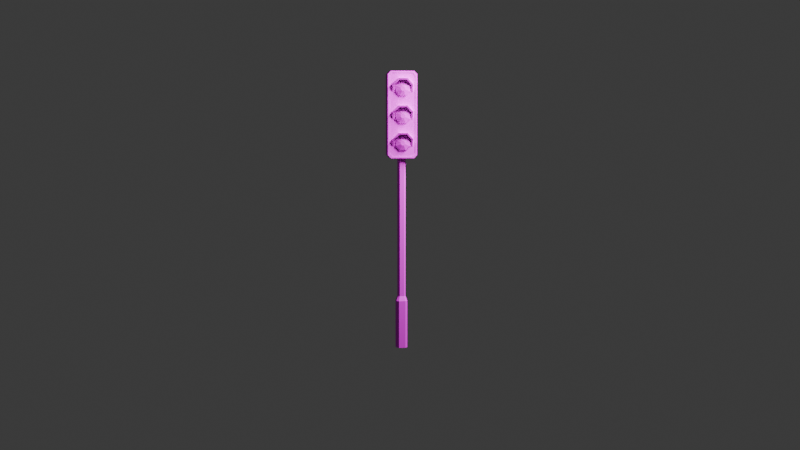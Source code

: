 # Source: SPW_Urban_Road_Props_Traffic_Signal_01.blend  (saved by Blender 5.0.119; exported with 4.5.12 LTS)
import bpy
from mathutils import Matrix  # noqa: F401  (used for matrix-valued properties, if any)

bpy.ops.wm.read_factory_settings(use_empty=True)
scene = bpy.context.scene
scene.name = 'Scene'

# ---- collections
col_collection = bpy.data.collections.new('Collection'); scene.collection.children.link(col_collection)

# ---- images (referenced by path relative to the original .blend; pixels are not part of the script)
import os
ASSET_DIR = os.environ.get("B2B_ASSET_DIR", "")  # directory of the original .blend (textures are referenced by path, not embedded)
HERE = os.path.dirname(os.path.abspath(__file__))  # packed textures are extracted next to this script under _unpacked/

def load_image(name, relpath, width, height, colorspace="sRGB"):
    """Load a texture the original file referenced (path relative to the .blend, or extracted next to this script)."""
    p = next((c for c in (os.path.join(HERE, relpath), os.path.join(ASSET_DIR, relpath)) if relpath and os.path.exists(c)), "")
    if p:
        img = bpy.data.images.load(p, check_existing=True)
        img.name = name
    else:  # same state as the original file: an image datablock whose file is absent (Cycles renders it pink)
        img = bpy.data.images.new(name, width, height)
        img.source = "FILE"
        img.filepath = "//" + (relpath or name)
    img.colorspace_settings.name = colorspace
    return img
img_spw_urban_road_props_01_png = load_image('SPW_Urban_Road Props_01.png', 'SPW_Urban_Road Props_01.png', 1024, 1024, 'sRGB')

# ---- materials (node trees are filled in below, after node groups)
mat_spw_urban_road_props_01 = bpy.data.materials.new('SPW_Urban_Road Props_01')
mat_spw_urban_road_props_01.roughness = 0.5528
mat_spw_urban_road_props_01.specular_intensity = 1.0

# ---- material node trees
mat_spw_urban_road_props_01.use_nodes = True; mat_spw_urban_road_props_01.node_tree.nodes.clear()
_N = mat_spw_urban_road_props_01.node_tree.nodes; _L = mat_spw_urban_road_props_01.node_tree.links
n0 = _N.new('ShaderNodeBsdfPrincipled'); n0.name = '原理化 BSDF'; n0.location = (0, 300)
n0.inputs[2].default_value = 0.5528
n0.inputs[13].default_value = 1.0
n0.inputs[14].default_value = (0.2, 0.2, 0.2, 1.0)
n0.inputs[27].default_value = (0.0, 0.0, 0.0, 1.0)
n0.inputs[28].default_value = 1.0
n1 = _N.new('ShaderNodeOutputMaterial'); n1.name = '材质输出'; n1.location = (280, 300)
n2 = _N.new('ShaderNodeTexImage'); n2.name = '图像纹理'; n2.location = (-290, 271)
n2.image = img_spw_urban_road_props_01_png
_L.new(n0.outputs[0], n1.inputs[0])
_L.new(n2.outputs[0], n0.inputs[0])
n1.is_active_output = True

# ---- world
world_world = bpy.data.worlds.new('World'); scene.world = world_world
world_world.use_nodes = True; world_world.node_tree.nodes.clear()
_N = world_world.node_tree.nodes; _L = world_world.node_tree.links
n0 = _N.new('ShaderNodeOutputWorld'); n0.name = 'World Output'; n0.location = (200, 100)
n1 = _N.new('ShaderNodeBackground'); n1.name = 'Background'; n1.location = (-200, 100)
n1.inputs[0].default_value = (0.05088, 0.05088, 0.05088, 1.0)
_L.new(n1.outputs[0], n0.inputs[0])
n0.is_active_output = True
world_world.color = (0.05088, 0.05088, 0.05088)
world_world.sun_shadow_jitter_overblur = 0.0

# ---- cameras
cam_camera = bpy.data.cameras.new('Camera')
cam_camera.clip_end = 100.0
cam_camera.ortho_scale = 7.314

# ---- lights
light_light = bpy.data.lights.new('Light', 'AREA')
light_light.energy = 1000.0
light_light.shadow_soft_size = 1.556
light_light.shape = 'RECTANGLE'
light_light.size = 2.833
light_light.size_y = 0.2407

# ---- meshes
me_cylinder_097 = bpy.data.meshes.new('Cylinder.097')
me_cylinder_097.from_pydata([(0.1895, 4.534, -0.1216), (0.1895, 4.534, 0.121), (0.2395, 4.484, -0.1216), (0.2395, 4.484, 0.121), (0.2395, 3.18, -0.1216), (0.2395, 3.18, 0.121), (0.1895, 3.13, -0.1216), (0.1895, 3.13, 0.121), (-0.1895, 3.13, -0.1216), (-0.1895, 3.13, 0.121), (-0.2395, 3.18, -0.1216), (-0.2395, 3.18, 0.121), (-0.2395, 4.484, -0.1216), (-0.2395, 4.484, 0.121), (-0.1895, 4.534, -0.1216), (-0.1895, 4.534, 0.121), (0.2087, 4.457, 0.121), (0.1651, 4.505, 0.121), (0.2087, 3.207, 0.121), (0.1651, 3.159, 0.121), (-0.1651, 3.159, 0.121), (-0.2087, 3.207, 0.121), (-0.2087, 4.457, 0.121), (-0.1651, 4.505, 0.121), (0.2087, 4.457, 0.1148), (0.1651, 4.505, 0.1148), (0.2087, 3.207, 0.1148), (0.1651, 3.159, 0.1148), (-0.1651, 3.159, 0.1148), (-0.2087, 3.207, 0.1148), (-0.2087, 4.457, 0.1148), (-0.1651, 4.505, 0.1148), (0.05801, 3.953, 0.1082), (0.14, 3.871, 0.1082), (0.14, 3.755, 0.1082), (0.05801, 3.673, 0.1082), (-0.05801, 3.673, 0.1082), (-0.14, 3.755, 0.1082), (-0.14, 3.871, 0.1082), (-0.05801, 3.953, 0.1082), (0.1124, 3.859, 0.138), (0.04657, 3.925, 0.138), (0.1124, 3.766, 0.138), (0.04657, 3.7, 0.138), (-0.04657, 3.7, 0.138), (-0.1124, 3.766, 0.138), (-0.1124, 3.859, 0.138), (-0.04657, 3.925, 0.138), (0.03555, 3.828, 0.1637), (0.01473, 3.848, 0.1637), (0.03555, 3.798, 0.1637), (0.01473, 3.777, 0.1637), (-0.01473, 3.777, 0.1637), (-0.03555, 3.798, 0.1637), (-0.03555, 3.828, 0.1637), (-0.01473, 3.848, 0.1637), (0.05801, 4.392, 0.1082), (0.14, 4.309, 0.1082), (0.14, 4.193, 0.1082), (0.05801, 4.111, 0.1082), (-0.05801, 4.111, 0.1082), (-0.14, 4.193, 0.1082), (-0.14, 4.309, 0.1082), (-0.05801, 4.392, 0.1082), (0.1124, 4.298, 0.138), (0.04657, 4.364, 0.138), (0.1124, 4.205, 0.138), (0.04657, 4.139, 0.138), (-0.04657, 4.139, 0.138), (-0.1124, 4.205, 0.138), (-0.1124, 4.298, 0.138), (-0.04657, 4.364, 0.138), (0.03555, 4.266, 0.1637), (0.01473, 4.287, 0.1637), (0.03555, 4.237, 0.1637), (0.01473, 4.216, 0.1637), (-0.01473, 4.216, 0.1637), (-0.03555, 4.237, 0.1637), (-0.03555, 4.266, 0.1637), (-0.01473, 4.287, 0.1637), (0.06881, 3.979, -0.02011), (0.06881, 3.979, 0.2169), (0.1661, 3.882, 0.1672), (0.1661, 3.882, 0.02956), (0.005863, 3.953, -0.0207), (0.1292, 3.882, 0.02927), (0.05801, 3.953, -0.01525), (-0.06881, 3.979, -0.02011), (-0.06881, 3.979, 0.2169), (0.005863, 3.953, 0.2175), (0.05801, 3.953, 0.212), (0.1292, 3.882, 0.1675), (0.1661, 3.758, 0.07967), (0.1661, 3.758, 0.1171), (-0.1661, 3.882, 0.02956), (-0.05801, 3.953, -0.01525), (-0.1032, 3.908, 0.01131), (0.14, 3.871, 0.03611), (0.14, 3.871, 0.03611), (-0.1661, 3.882, 0.1672), (-0.1032, 3.908, 0.1855), (-0.05801, 3.953, 0.212), (0.14, 3.871, 0.1607), (0.14, 3.871, 0.1607), (0.14, 3.758, 0.07967), (0.14, 3.758, 0.1171), (-0.1292, 3.882, 0.02927), (-0.1661, 3.758, 0.1171), (-0.1661, 3.758, 0.07967), (-0.1292, 3.882, 0.1675), (-0.14, 3.871, 0.03611), (-0.14, 3.758, 0.07967), (-0.14, 3.758, 0.1171), (-0.14, 3.871, 0.1607), (0.06881, 4.418, -0.02011), (0.06881, 4.418, 0.2169), (0.1661, 4.32, 0.1672), (0.1661, 4.32, 0.02956), (0.005863, 4.392, -0.0207), (0.1292, 4.32, 0.02927), (0.05801, 4.392, -0.01525), (-0.06881, 4.418, -0.02011), (-0.06881, 4.418, 0.2169), (0.005863, 4.392, 0.2175), (0.05801, 4.392, 0.212), (0.1292, 4.32, 0.1675), (0.1661, 4.196, 0.07967), (0.1661, 4.196, 0.1171), (-0.1661, 4.32, 0.02956), (-0.05801, 4.392, -0.01525), (-0.1032, 4.346, 0.01131), (0.14, 4.309, 0.03611), (0.14, 4.309, 0.03611), (-0.1661, 4.32, 0.1672), (-0.1032, 4.346, 0.1855), (-0.05801, 4.392, 0.212), (0.14, 4.309, 0.1607), (0.14, 4.309, 0.1607), (0.14, 4.196, 0.07967), (0.14, 4.196, 0.1171), (-0.1292, 4.32, 0.02927), (-0.1661, 4.196, 0.1171), (-0.1661, 4.196, 0.07967), (-0.1292, 4.32, 0.1675), (-0.14, 4.309, 0.03611), (-0.14, 4.196, 0.07967), (-0.14, 4.196, 0.1171), (-0.14, 4.309, 0.1607), (0.06881, 3.54, -0.02011), (0.06881, 3.54, 0.2169), (0.1661, 3.443, 0.1672), (0.1661, 3.443, 0.02956), (0.005862, 3.514, -0.0207), (0.1292, 3.443, 0.02927), (0.05801, 3.514, -0.01525), (-0.06881, 3.54, -0.02011), (-0.06881, 3.54, 0.2169), (0.005862, 3.514, 0.2175), (0.05801, 3.514, 0.212), (0.1292, 3.443, 0.1675), (0.1661, 3.319, 0.07967), (0.1661, 3.319, 0.1171), (-0.1661, 3.443, 0.02956), (-0.05801, 3.514, -0.01525), (-0.1032, 3.469, 0.01131), (0.14, 3.432, 0.03611), (0.14, 3.432, 0.03611), (-0.1661, 3.443, 0.1672), (-0.1032, 3.469, 0.1855), (-0.05801, 3.514, 0.212), (0.14, 3.432, 0.1607), (0.14, 3.432, 0.1607), (0.14, 3.319, 0.07967), (0.14, 3.319, 0.1171), (-0.1292, 3.443, 0.02927), (-0.1661, 3.319, 0.1171), (-0.1661, 3.319, 0.07967), (-0.1292, 3.443, 0.1675), (-0.14, 3.432, 0.03611), (-0.14, 3.319, 0.07967), (-0.14, 3.319, 0.1171), (-0.14, 3.432, 0.1607), (0.05801, 3.514, 0.1082), (0.14, 3.432, 0.1082), (0.14, 3.316, 0.1082), (0.05801, 3.234, 0.1082), (-0.05801, 3.234, 0.1082), (-0.14, 3.316, 0.1082), (-0.14, 3.432, 0.1082), (-0.05801, 3.514, 0.1082), (0.1124, 3.421, 0.138), (0.04657, 3.487, 0.138), (0.1124, 3.328, 0.138), (0.04657, 3.262, 0.138), (-0.04657, 3.262, 0.138), (-0.1124, 3.328, 0.138), (-0.1124, 3.421, 0.138), (-0.04657, 3.487, 0.138), (0.03555, 3.389, 0.1637), (0.01473, 3.41, 0.1637), (0.03555, 3.36, 0.1637), (0.01473, 3.339, 0.1637), (-0.01473, 3.339, 0.1637), (-0.03555, 3.36, 0.1637), (-0.03555, 3.389, 0.1637), (-0.01473, 3.41, 0.1637), (0.03691, 0.8589, -0.0631), (0.06311, 0.8589, -0.03691), (0.06311, 0.8589, 0.03691), (0.03691, 0.8589, 0.06311), (-0.03691, 0.8589, 0.06311), (-0.0631, 0.8589, 0.03691), (-0.0631, 0.8589, -0.03691), (-0.03691, 0.8589, -0.0631), (0.03691, 3.174, -0.0631), (0.06311, 3.174, -0.03691), (0.06311, 3.174, 0.03691), (0.03691, 3.174, 0.06311), (-0.03691, 3.174, 0.06311), (-0.0631, 3.174, 0.03691), (-0.0631, 3.174, -0.03691), (-0.03691, 3.174, -0.0631), (0.09073, 0.7799, -0.05306), (0.05307, 0.7799, -0.09073), (0.09073, 0.7799, 0.05307), (0.05307, 0.7799, 0.09073), (-0.05306, 0.7799, 0.09073), (-0.09073, 0.7799, 0.05307), (-0.09073, 0.7799, -0.05306), (-0.05306, 0.7799, -0.09073), (0.09073, 1.09e-05, -0.05306), (0.05307, 1.109e-05, -0.09073), (0.09073, 1.112e-05, 0.05307), (0.05307, 1.095e-05, 0.09073), (-0.05306, 1.097e-05, 0.09073), (-0.09073, 1.089e-05, 0.05307), (-0.09073, 1.093e-05, -0.05306), (-0.05306, 1.11e-05, -0.09073)], [], [(0, 1, 3, 2), (2, 3, 5, 4), (4, 5, 7, 6), (6, 7, 9, 8), (8, 9, 11, 10), (10, 11, 13, 12), (9, 7, 19, 20), (12, 13, 15, 14), (14, 15, 1, 0), (17, 23, 31, 25), (15, 13, 22, 23), (5, 3, 16, 18), (11, 9, 20, 21), (1, 15, 23, 17), (3, 1, 17, 16), (7, 5, 18, 19), (13, 11, 21, 22), (24, 25, 31, 30, 29, 28, 27, 26), (22, 21, 29, 30), (20, 19, 27, 28), (18, 16, 24, 26), (23, 22, 30, 31), (21, 20, 28, 29), (19, 18, 26, 27), (16, 17, 25, 24), (0, 2, 4, 6, 8, 10, 12, 14), (37, 36, 44, 45), (42, 40, 48, 50), (32, 39, 47, 41), (33, 32, 41, 40), (35, 34, 42, 43), (38, 37, 45, 46), (36, 35, 43, 44), (39, 38, 46, 47), (34, 33, 40, 42), (48, 49, 55, 54, 53, 52, 51, 50), (47, 46, 54, 55), (45, 44, 52, 53), (43, 42, 50, 51), (40, 41, 49, 48), (41, 47, 55, 49), (46, 45, 53, 54), (44, 43, 51, 52), (61, 60, 68, 69), (66, 64, 72, 74), (56, 63, 71, 65), (57, 56, 65, 64), (59, 58, 66, 67), (62, 61, 69, 70), (60, 59, 67, 68), (63, 62, 70, 71), (58, 57, 64, 66), (72, 73, 79, 78, 77, 76, 75, 74), (71, 70, 78, 79), (69, 68, 76, 77), (67, 66, 74, 75), (64, 65, 73, 72), (65, 71, 79, 73), (70, 69, 77, 78), (68, 67, 75, 76), (80, 81, 82, 83), (87, 88, 81, 80), (82, 81, 89, 90, 91), (92, 83, 82, 93), (94, 99, 88, 87), (81, 88, 99, 100, 101, 89), (82, 91, 102, 103), (93, 82, 103, 105), (107, 99, 94, 108), (100, 99, 109), (109, 99, 107, 112, 113), (86, 85, 98, 102, 91, 90), (95, 84, 86, 90, 89, 101), (98, 97, 104, 105, 103, 102), (110, 106, 96, 95, 101, 100, 109, 113), (104, 92, 93, 105), (113, 112, 111, 110), (112, 107, 108, 111), (114, 115, 116, 117), (121, 122, 115, 114), (116, 115, 123, 124, 125), (126, 117, 116, 127), (128, 133, 122, 121), (115, 122, 133, 134, 135, 123), (116, 125, 136, 137), (127, 116, 137, 139), (141, 133, 128, 142), (134, 133, 143), (143, 133, 141, 146, 147), (120, 119, 132, 136, 125, 124), (129, 118, 120, 124, 123, 135), (132, 131, 138, 139, 137, 136), (144, 140, 130, 129, 135, 134, 143, 147), (138, 126, 127, 139), (147, 146, 145, 144), (146, 141, 142, 145), (148, 149, 150, 151), (155, 156, 149, 148), (150, 149, 157, 158, 159), (160, 151, 150, 161), (162, 167, 156, 155), (149, 156, 167, 168, 169, 157), (150, 159, 170, 171), (161, 150, 171, 173), (175, 167, 162, 176), (168, 167, 177), (177, 167, 175, 180, 181), (154, 153, 166, 170, 159, 158), (163, 152, 154, 158, 157, 169), (166, 165, 172, 173, 171, 170), (178, 174, 164, 163, 169, 168, 177, 181), (172, 160, 161, 173), (181, 180, 179, 178), (180, 175, 176, 179), (187, 186, 194, 195), (192, 190, 198, 200), (182, 189, 197, 191), (183, 182, 191, 190), (185, 184, 192, 193), (188, 187, 195, 196), (186, 185, 193, 194), (189, 188, 196, 197), (184, 183, 190, 192), (198, 199, 205, 204, 203, 202, 201, 200), (197, 196, 204, 205), (195, 194, 202, 203), (193, 192, 200, 201), (190, 191, 199, 198), (191, 197, 205, 199), (196, 195, 203, 204), (194, 193, 201, 202), (206, 213, 221, 214), (213, 212, 220, 221), (212, 211, 219, 220), (211, 210, 218, 219), (210, 209, 217, 218), (209, 208, 216, 217), (208, 207, 215, 216), (207, 206, 214, 215), (215, 214, 221, 220, 219, 218, 217, 216), (213, 206, 223, 229), (229, 223, 231, 237), (212, 213, 229, 228), (211, 212, 228, 227), (210, 211, 227, 226), (209, 210, 226, 225), (208, 209, 225, 224), (207, 208, 224, 222), (206, 207, 222, 223), (230, 232, 233, 234, 235, 236, 237, 231), (228, 229, 237, 236), (227, 228, 236, 235), (226, 227, 235, 234), (225, 226, 234, 233), (224, 225, 233, 232), (222, 224, 232, 230), (223, 222, 230, 231)])
me_cylinder_097.polygons.foreach_set('use_smooth', [True] * 157)
_k = set([(0, 1), (0, 2), (0, 14), (1, 3), (1, 15), (2, 3), (2, 4), (3, 5), (4, 5), (4, 6), (5, 7), (6, 7), (6, 8), (7, 9), (8, 9), (8, 10), (9, 11), (10, 11), (10, 12), (11, 13), (12, 13), (12, 14), (13, 15), (14, 15), (16, 17), (16, 18), (16, 24), (17, 23), (17, 25), (18, 19), (18, 26), (19, 20), (19, 27), (20, 21), (20, 28), (21, 22), (21, 29), (22, 23), (22, 30), (23, 31), (24, 25), (24, 26), (25, 31), (26, 27), (27, 28), (28, 29), (29, 30), (30, 31), (32, 41), (33, 40), (34, 42), (35, 43), (36, 44), (37, 45), (38, 46), (39, 47), (40, 41), (40, 42), (40, 48), (41, 47), (41, 49), (42, 43), (42, 50), (43, 44), (43, 51), (44, 45), (44, 52), (45, 46), (45, 53), (46, 47), (46, 54), (47, 55), (48, 49), (48, 50), (49, 55), (50, 51), (51, 52), (52, 53), (53, 54), (54, 55), (56, 65), (57, 64), (58, 66), (59, 67), (60, 68), (61, 69), (62, 70), (63, 71), (64, 65), (64, 66), (64, 72), (65, 71), (65, 73), (66, 67), (66, 74), (67, 68), (67, 75), (68, 69), (68, 76), (69, 70), (69, 77), (70, 71), (70, 78), (71, 79), (72, 73), (72, 74), (73, 79), (74, 75), (75, 76), (76, 77), (77, 78), (78, 79), (80, 81), (81, 82), (81, 88), (81, 89), (82, 83), (82, 91), (82, 93), (82, 103), (86, 90), (87, 88), (88, 99), (89, 90), (89, 101), (90, 91), (91, 102), (92, 93), (93, 105), (94, 99), (95, 101), (98, 102), (99, 100), (99, 107), (99, 109), (100, 101), (100, 109), (102, 103), (103, 105), (104, 105), (107, 108), (107, 112), (109, 113), (110, 113), (111, 112), (112, 113), (114, 115), (115, 116), (115, 122), (115, 123), (116, 117), (116, 125), (116, 127), (116, 137), (120, 124), (121, 122), (122, 133), (123, 124), (123, 135), (124, 125), (125, 136), (126, 127), (127, 139), (128, 133), (129, 135), (132, 136), (133, 134), (133, 141), (133, 143), (134, 135), (134, 143), (136, 137), (137, 139), (138, 139), (141, 142), (141, 146), (143, 147), (144, 147), (145, 146), (146, 147), (148, 149), (149, 150), (149, 156), (149, 157), (150, 151), (150, 159), (150, 161), (150, 171), (154, 158), (155, 156), (156, 167), (157, 158), (157, 169), (158, 159), (159, 170), (160, 161), (161, 173), (162, 167), (163, 169), (166, 170), (167, 168), (167, 175), (167, 177), (168, 169), (168, 177), (170, 171), (171, 173), (172, 173), (175, 176), (175, 180), (177, 181), (178, 181), (179, 180), (180, 181), (182, 191), (183, 190), (184, 192), (185, 193), (186, 194), (187, 195), (188, 196), (189, 197), (190, 191), (190, 192), (190, 198), (191, 197), (191, 199), (192, 193), (192, 200), (193, 194), (193, 201), (194, 195), (194, 202), (195, 196), (195, 203), (196, 197), (196, 204), (197, 205), (198, 199), (198, 200), (199, 205), (200, 201), (201, 202), (202, 203), (203, 204), (204, 205), (206, 207), (206, 213), (206, 214), (206, 223), (207, 208), (207, 215), (207, 222), (208, 209), (208, 216), (208, 224), (209, 210), (209, 217), (209, 225), (210, 211), (210, 218), (210, 226), (211, 212), (211, 219), (211, 227), (212, 213), (212, 220), (212, 228), (213, 221), (213, 229), (214, 215), (214, 221), (215, 216), (216, 217), (217, 218), (218, 219), (219, 220), (220, 221), (222, 223), (222, 224), (222, 230), (223, 229), (223, 231), (224, 225), (224, 232), (225, 226), (225, 233), (226, 227), (226, 234), (227, 228), (227, 235), (228, 229), (228, 236), (229, 237), (230, 231), (230, 232), (231, 237), (232, 233), (233, 234), (234, 235), (235, 236), (236, 237)])
me_cylinder_097.attributes.new('sharp_edge', 'BOOLEAN', 'EDGE').data.foreach_set('value', [ (min(e.vertices), max(e.vertices)) in _k for e in me_cylinder_097.edges])
_uv = me_cylinder_097.uv_layers.new(name='UVMap')
_uv.uv.foreach_set('vector', [0.01563, 0.7434, 0.02563, 0.7434, 0.02563, 0.7534, 0.01563, 0.7534, 0.01563, 0.7434, 0.02563, 0.7434, 0.02563, 0.7534, 0.01563, 0.7534, 0.01563, 0.7434, 0.02563, 0.7434, 0.02563, 0.7534, 0.01563, 0.7534, 0.01563, 0.7434, 0.02563, 0.7434, 0.02563, 0.7534, 0.01563, 0.7534, 0.01563, 0.7434, 0.02563, 0.7434, 0.02563, 0.7534, 0.01563, 0.7534, 0.01563, 0.7434, 0.02563, 0.7434, 0.02563, 0.7534, 0.01563, 0.7534, 0.01563, 0.7434, 0.02563, 0.7434, 0.02563, 0.7534, 0.01563, 0.7534, 0.01563, 0.7434, 0.02563, 0.7434, 0.02563, 0.7534, 0.01563, 0.7534, 0.01563, 0.7434, 0.02563, 0.7434, 0.02563, 0.7534, 0.01563, 0.7534, 0.01563, 0.7434, 0.02563, 0.7434, 0.02563, 0.7534, 0.01563, 0.7534, 0.01563, 0.7434, 0.02563, 0.7434, 0.02563, 0.7534, 0.01563, 0.7534, 0.01563, 0.7434, 0.02563, 0.7434, 0.02563, 0.7534, 0.01563, 0.7534, 0.01563, 0.7434, 0.02563, 0.7434, 0.02563, 0.7534, 0.01563, 0.7534, 0.01563, 0.7434, 0.02563, 0.7434, 0.02563, 0.7534, 0.01563, 0.7534, 0.01563, 0.7434, 0.02563, 0.7434, 0.02563, 0.7534, 0.01563, 0.7534, 0.01563, 0.7434, 0.02563, 0.7434, 0.02563, 0.7534, 0.01563, 0.7534, 0.01563, 0.7434, 0.02563, 0.7434, 0.02563, 0.7534, 0.01563, 0.7534, 0.02063, 0.7534, 0.02416, 0.7519, 0.02563, 0.7484, 0.02416, 0.7448, 0.02063, 0.7434, 0.01709, 0.7448, 0.01563, 0.7484, 0.01709, 0.7519, 0.01563, 0.7434, 0.02563, 0.7434, 0.02563, 0.7534, 0.01563, 0.7534, 0.01563, 0.7434, 0.02563, 0.7434, 0.02563, 0.7534, 0.01563, 0.7534, 0.01563, 0.7434, 0.02563, 0.7434, 0.02563, 0.7534, 0.01563, 0.7534, 0.01563, 0.7434, 0.02563, 0.7434, 0.02563, 0.7534, 0.01563, 0.7534, 0.01563, 0.7434, 0.02563, 0.7434, 0.02563, 0.7534, 0.01563, 0.7534, 0.01563, 0.7434, 0.02563, 0.7434, 0.02563, 0.7534, 0.01563, 0.7534, 0.01563, 0.7434, 0.02563, 0.7434, 0.02563, 0.7534, 0.01563, 0.7534, 0.02063, 0.7534, 0.02416, 0.7519, 0.02563, 0.7484, 0.02416, 0.7448, 0.02063, 0.7434, 0.01709, 0.7448, 0.01563, 0.7484, 0.01709, 0.7519, 0.04278, 0.8172, 0.05223, 0.8078, 0.05355, 0.811, 0.04596, 0.8185, 0.07188, 0.8185, 0.07188, 0.8293, 0.06302, 0.8256, 0.06302, 0.8222, 0.0656, 0.84, 0.05223, 0.84, 0.05355, 0.8369, 0.06429, 0.8369, 0.07506, 0.8306, 0.0656, 0.84, 0.06429, 0.8369, 0.07188, 0.8293, 0.0656, 0.8078, 0.07506, 0.8172, 0.07188, 0.8185, 0.06429, 0.811, 0.04278, 0.8306, 0.04278, 0.8172, 0.04596, 0.8185, 0.04596, 0.8293, 0.05223, 0.8078, 0.0656, 0.8078, 0.06429, 0.811, 0.05355, 0.811, 0.05223, 0.84, 0.04278, 0.8306, 0.04596, 0.8293, 0.05355, 0.8369, 0.07506, 0.8172, 0.07506, 0.8306, 0.07188, 0.8293, 0.07188, 0.8185, 0.06302, 0.8256, 0.06062, 0.828, 0.05722, 0.828, 0.05482, 0.8256, 0.05482, 0.8222, 0.05722, 0.8198, 0.06062, 0.8198, 0.06302, 0.8222, 0.05355, 0.8369, 0.04596, 0.8293, 0.05482, 0.8256, 0.05722, 0.828, 0.04596, 0.8185, 0.05355, 0.811, 0.05722, 0.8198, 0.05482, 0.8222, 0.06429, 0.811, 0.07188, 0.8185, 0.06302, 0.8222, 0.06062, 0.8198, 0.07188, 0.8293, 0.06429, 0.8369, 0.06062, 0.828, 0.06302, 0.8256, 0.06429, 0.8369, 0.05355, 0.8369, 0.05722, 0.828, 0.06062, 0.828, 0.04596, 0.8293, 0.04596, 0.8185, 0.05482, 0.8222, 0.05482, 0.8256, 0.05355, 0.811, 0.06429, 0.811, 0.06062, 0.8198, 0.05722, 0.8198, 0.04176, 0.8559, 0.05226, 0.8454, 0.05372, 0.849, 0.04529, 0.8574, 0.07407, 0.8574, 0.07407, 0.8693, 0.06423, 0.8652, 0.06423, 0.8615, 0.0671, 0.8813, 0.05226, 0.8813, 0.05372, 0.8777, 0.06564, 0.8777, 0.0776, 0.8708, 0.0671, 0.8813, 0.06564, 0.8777, 0.07407, 0.8693, 0.0671, 0.8454, 0.0776, 0.8559, 0.07407, 0.8574, 0.06564, 0.849, 0.04176, 0.8708, 0.04176, 0.8559, 0.04529, 0.8574, 0.04529, 0.8693, 0.05226, 0.8454, 0.0671, 0.8454, 0.06564, 0.849, 0.05372, 0.849, 0.05226, 0.8813, 0.04176, 0.8708, 0.04529, 0.8693, 0.05372, 0.8777, 0.0776, 0.8559, 0.0776, 0.8708, 0.07407, 0.8693, 0.07407, 0.8574, 0.06423, 0.8652, 0.06156, 0.8679, 0.0578, 0.8679, 0.05513, 0.8652, 0.05513, 0.8615, 0.0578, 0.8588, 0.06156, 0.8588, 0.06423, 0.8615, 0.05372, 0.8777, 0.04529, 0.8693, 0.05513, 0.8652, 0.0578, 0.8679, 0.04529, 0.8574, 0.05372, 0.849, 0.0578, 0.8588, 0.05513, 0.8615, 0.06564, 0.849, 0.07407, 0.8574, 0.06423, 0.8615, 0.06156, 0.8588, 0.07407, 0.8693, 0.06564, 0.8777, 0.06156, 0.8679, 0.06423, 0.8652, 0.06564, 0.8777, 0.05372, 0.8777, 0.0578, 0.8679, 0.06156, 0.8679, 0.04529, 0.8693, 0.04529, 0.8574, 0.05513, 0.8615, 0.05513, 0.8652, 0.05372, 0.849, 0.06564, 0.849, 0.06156, 0.8588, 0.0578, 0.8588, 0.0241, 0.745, 0.0239, 0.7434, 0.02553, 0.743, 0.02606, 0.7439, 0.02203, 0.7449, 0.02234, 0.7435, 0.0239, 0.7434, 0.0241, 0.745, 0.02553, 0.743, 0.0239, 0.7434, 0.02318, 0.7431, 0.02385, 0.7431, 0.02516, 0.7427, 0.02683, 0.7424, 0.02606, 0.7439, 0.02553, 0.743, 0.02658, 0.7424, 0.02039, 0.7439, 0.02073, 0.7432, 0.02234, 0.7435, 0.02203, 0.7449, 0.0239, 0.7434, 0.02234, 0.7435, 0.02073, 0.7432, 0.02154, 0.743, 0.02236, 0.7432, 0.02318, 0.7431, 0.02553, 0.743, 0.02516, 0.7427, 0.0254, 0.7426, 0.0254, 0.7426, 0.02658, 0.7424, 0.02553, 0.743, 0.0254, 0.7426, 0.0265, 0.7423, 0.01971, 0.7427, 0.02073, 0.7432, 0.02039, 0.7439, 0.0195, 0.7428, 0.02154, 0.743, 0.02073, 0.7432, 0.02104, 0.7429, 0.02104, 0.7429, 0.02073, 0.7432, 0.01971, 0.7427, 0.01976, 0.7426, 0.02083, 0.7429, 0.02381, 0.7416, 0.02514, 0.7418, 0.02534, 0.7419, 0.0254, 0.7426, 0.02516, 0.7427, 0.02385, 0.7431, 0.02232, 0.7417, 0.02311, 0.7416, 0.02381, 0.7416, 0.02385, 0.7431, 0.02318, 0.7431, 0.02236, 0.7432, 0.02534, 0.7419, 0.02536, 0.7419, 0.02661, 0.742, 0.0265, 0.7423, 0.0254, 0.7426, 0.0254, 0.7426, 0.02079, 0.7421, 0.021, 0.742, 0.02149, 0.7419, 0.02232, 0.7417, 0.02236, 0.7432, 0.02154, 0.743, 0.02104, 0.7429, 0.02083, 0.7429, 0.02661, 0.742, 0.02683, 0.7424, 0.02658, 0.7424, 0.0265, 0.7423, 0.02083, 0.7429, 0.01976, 0.7426, 0.01958, 0.7424, 0.02079, 0.7421, 0.01976, 0.7426, 0.01971, 0.7427, 0.0195, 0.7428, 0.01958, 0.7424, 0.02392, 0.7516, 0.02373, 0.75, 0.02537, 0.7496, 0.02591, 0.7505, 0.0218, 0.7515, 0.02216, 0.7501, 0.02373, 0.75, 0.02392, 0.7516, 0.02537, 0.7496, 0.02373, 0.75, 0.023, 0.7497, 0.02368, 0.7497, 0.02499, 0.7493, 0.02668, 0.749, 0.02591, 0.7505, 0.02537, 0.7496, 0.02642, 0.7491, 0.02015, 0.7505, 0.0206, 0.7498, 0.02216, 0.7501, 0.0218, 0.7515, 0.02373, 0.75, 0.02216, 0.7501, 0.0206, 0.7498, 0.02138, 0.7496, 0.02218, 0.7498, 0.023, 0.7497, 0.02537, 0.7496, 0.02499, 0.7493, 0.02523, 0.7493, 0.02523, 0.7493, 0.02642, 0.7491, 0.02537, 0.7496, 0.02523, 0.7493, 0.02634, 0.7489, 0.01966, 0.7493, 0.0206, 0.7498, 0.02015, 0.7505, 0.0195, 0.7493, 0.02138, 0.7496, 0.0206, 0.7498, 0.0209, 0.7495, 0.0209, 0.7495, 0.0206, 0.7498, 0.01966, 0.7493, 0.01972, 0.7492, 0.0207, 0.7495, 0.0236, 0.7483, 0.02496, 0.7485, 0.02516, 0.7485, 0.02523, 0.7493, 0.02499, 0.7493, 0.02368, 0.7497, 0.02216, 0.7483, 0.02295, 0.7483, 0.0236, 0.7483, 0.02368, 0.7497, 0.023, 0.7497, 0.02218, 0.7498, 0.02516, 0.7485, 0.02518, 0.7485, 0.02645, 0.7487, 0.02634, 0.7489, 0.02523, 0.7493, 0.02523, 0.7493, 0.02067, 0.7487, 0.02087, 0.7487, 0.02134, 0.7485, 0.02216, 0.7483, 0.02218, 0.7498, 0.02138, 0.7496, 0.0209, 0.7495, 0.0207, 0.7495, 0.02645, 0.7487, 0.02668, 0.749, 0.02642, 0.7491, 0.02634, 0.7489, 0.0207, 0.7495, 0.01972, 0.7492, 0.01958, 0.7491, 0.02067, 0.7487, 0.01972, 0.7492, 0.01966, 0.7493, 0.0195, 0.7493, 0.01958, 0.7491, 0.0241, 0.7483, 0.0239, 0.7467, 0.02552, 0.7463, 0.02606, 0.7472, 0.02201, 0.7482, 0.02233, 0.7468, 0.0239, 0.7467, 0.0241, 0.7483, 0.02552, 0.7463, 0.0239, 0.7467, 0.02317, 0.7464, 0.02385, 0.7464, 0.02515, 0.746, 0.02682, 0.7457, 0.02606, 0.7472, 0.02552, 0.7463, 0.02656, 0.7457, 0.02038, 0.7472, 0.02072, 0.7465, 0.02233, 0.7468, 0.02201, 0.7482, 0.0239, 0.7467, 0.02233, 0.7468, 0.02072, 0.7465, 0.02154, 0.7463, 0.02235, 0.7465, 0.02317, 0.7464, 0.02552, 0.7463, 0.02515, 0.746, 0.02538, 0.7459, 0.02538, 0.7459, 0.02656, 0.7457, 0.02552, 0.7463, 0.02538, 0.7459, 0.02649, 0.7455, 0.01971, 0.746, 0.02072, 0.7465, 0.02038, 0.7472, 0.0195, 0.7461, 0.02154, 0.7463, 0.02072, 0.7465, 0.02104, 0.7462, 0.02104, 0.7462, 0.02072, 0.7465, 0.01971, 0.746, 0.01976, 0.7459, 0.02083, 0.7462, 0.02376, 0.745, 0.02511, 0.7451, 0.02532, 0.7452, 0.02538, 0.7459, 0.02515, 0.746, 0.02385, 0.7464, 0.02233, 0.745, 0.02312, 0.745, 0.02376, 0.745, 0.02385, 0.7464, 0.02317, 0.7464, 0.02235, 0.7465, 0.02532, 0.7452, 0.02533, 0.7452, 0.02659, 0.7453, 0.02649, 0.7455, 0.02538, 0.7459, 0.02538, 0.7459, 0.0208, 0.7454, 0.02101, 0.7453, 0.0215, 0.7452, 0.02233, 0.745, 0.02235, 0.7465, 0.02154, 0.7463, 0.02104, 0.7462, 0.02083, 0.7462, 0.02659, 0.7453, 0.02682, 0.7457, 0.02656, 0.7457, 0.02649, 0.7455, 0.02083, 0.7462, 0.01976, 0.7459, 0.01958, 0.7457, 0.0208, 0.7454, 0.01976, 0.7459, 0.01971, 0.746, 0.0195, 0.7461, 0.01958, 0.7457, 0.04102, 0.7779, 0.05138, 0.7675, 0.05283, 0.771, 0.04451, 0.7793, 0.07291, 0.7793, 0.07291, 0.7911, 0.0632, 0.787, 0.0632, 0.7833, 0.06604, 0.8029, 0.05138, 0.8029, 0.05283, 0.7994, 0.06459, 0.7994, 0.0764, 0.7925, 0.06604, 0.8029, 0.06459, 0.7994, 0.07291, 0.7911, 0.06604, 0.7675, 0.0764, 0.7779, 0.07291, 0.7793, 0.06459, 0.771, 0.04102, 0.7925, 0.04102, 0.7779, 0.04451, 0.7793, 0.04451, 0.7911, 0.05138, 0.7675, 0.06604, 0.7675, 0.06459, 0.771, 0.05283, 0.771, 0.05138, 0.8029, 0.04102, 0.7925, 0.04451, 0.7911, 0.05283, 0.7994, 0.0764, 0.7779, 0.0764, 0.7925, 0.07291, 0.7911, 0.07291, 0.7793, 0.0632, 0.787, 0.06057, 0.7897, 0.05685, 0.7897, 0.05422, 0.787, 0.05422, 0.7833, 0.05685, 0.7807, 0.06057, 0.7807, 0.0632, 0.7833, 0.05283, 0.7994, 0.04451, 0.7911, 0.05422, 0.787, 0.05685, 0.7897, 0.04451, 0.7793, 0.05283, 0.771, 0.05685, 0.7807, 0.05422, 0.7833, 0.06459, 0.771, 0.07291, 0.7793, 0.0632, 0.7833, 0.06057, 0.7807, 0.07291, 0.7911, 0.06459, 0.7994, 0.06057, 0.7897, 0.0632, 0.787, 0.06459, 0.7994, 0.05283, 0.7994, 0.05685, 0.7897, 0.06057, 0.7897, 0.04451, 0.7911, 0.04451, 0.7793, 0.05422, 0.7833, 0.05422, 0.787, 0.05283, 0.771, 0.06459, 0.771, 0.06057, 0.7807, 0.05685, 0.7807, 0.01563, 0.8962, 0.02563, 0.8962, 0.02563, 0.9062, 0.01563, 0.9062, 0.01563, 0.8962, 0.02563, 0.8962, 0.02563, 0.9062, 0.01563, 0.9062, 0.01563, 0.8962, 0.02563, 0.8962, 0.02563, 0.9062, 0.01563, 0.9062, 0.01563, 0.8962, 0.02563, 0.8962, 0.02563, 0.9062, 0.01563, 0.9062, 0.01563, 0.8962, 0.02563, 0.8962, 0.02563, 0.9062, 0.01563, 0.9062, 0.01563, 0.8962, 0.02563, 0.8962, 0.02563, 0.9062, 0.01563, 0.9062, 0.01563, 0.8962, 0.02563, 0.8962, 0.02563, 0.9062, 0.01563, 0.9062, 0.01563, 0.8962, 0.02563, 0.8962, 0.02563, 0.9062, 0.01563, 0.9062, 0.02063, 0.9062, 0.02416, 0.9047, 0.02563, 0.9012, 0.02416, 0.8977, 0.02063, 0.8962, 0.01709, 0.8977, 0.01563, 0.9012, 0.01709, 0.9047, 0.02563, 0.8962, 0.01563, 0.8962, 0.01563, 0.8962, 0.02563, 0.8962, 0.02563, 0.8962, 0.01563, 0.8962, 0.01563, 0.8962, 0.02563, 0.8962, 0.02563, 0.8962, 0.01563, 0.8962, 0.01563, 0.8962, 0.02563, 0.8962, 0.02563, 0.8962, 0.01563, 0.8962, 0.01563, 0.8962, 0.02563, 0.8962, 0.02563, 0.8962, 0.01563, 0.8962, 0.01563, 0.8962, 0.02563, 0.8962, 0.02563, 0.8962, 0.01563, 0.8962, 0.01563, 0.8962, 0.02563, 0.8962, 0.02563, 0.8962, 0.01563, 0.8962, 0.01563, 0.8962, 0.02563, 0.8962, 0.02563, 0.8962, 0.01563, 0.8962, 0.01563, 0.8962, 0.02563, 0.8962, 0.02563, 0.8962, 0.01563, 0.8962, 0.01563, 0.8962, 0.02563, 0.8962, 0.02063, 0.9062, 0.02416, 0.9047, 0.02563, 0.9012, 0.02416, 0.8977, 0.02063, 0.8962, 0.01709, 0.8977, 0.01563, 0.9012, 0.01709, 0.9047, 0.02563, 0.8962, 0.01563, 0.8962, 0.01563, 0.8962, 0.02563, 0.8962, 0.02563, 0.8962, 0.01563, 0.8962, 0.01563, 0.8962, 0.02563, 0.8962, 0.02563, 0.8962, 0.01563, 0.8962, 0.01563, 0.8962, 0.02563, 0.8962, 0.02563, 0.8962, 0.01563, 0.8962, 0.01563, 0.8962, 0.02563, 0.8962, 0.02563, 0.8962, 0.01563, 0.8962, 0.01563, 0.8962, 0.02563, 0.8962, 0.02563, 0.8962, 0.01563, 0.8962, 0.01563, 0.8962, 0.02563, 0.8962, 0.02563, 0.8962, 0.01563, 0.8962, 0.01563, 0.8962, 0.02563, 0.8962])
me_cylinder_097.materials.append(mat_spw_urban_road_props_01)
me_cylinder_097.update()
me_cylinder_097.normals_split_custom_set([tuple(v) for v in zip(*[iter([0.7071, 0.7071, 0.0, 0.7071, 0.7071, 0.0, 0.7071, 0.7071, 0.0, 0.7071, 0.7071, 0.0, 1.0, -8.246e-08, 1.536e-07, 1.0, -8.246e-08, 1.536e-07, 1.0, -8.246e-08, 1.536e-07, 1.0, -8.246e-08, 1.536e-07, 0.7071, -0.7071, 4.168e-07, 0.7071, -0.7071, 4.168e-07, 0.7071, -0.7071, 4.168e-07, 0.7071, -0.7071, 4.168e-07, -3.146e-07, -1.0, 6.208e-07, -3.146e-07, -1.0, 6.208e-07, -3.146e-07, -1.0, 6.208e-07, -3.146e-07, -1.0, 6.208e-07, -0.7071, -0.7071, 0.0, -0.7071, -0.7071, 0.0, -0.7071, -0.7071, 0.0, -0.7071, -0.7071, 0.0, -1.0, 2.238e-07, -2.764e-07, -1.0, 2.238e-07, -2.764e-07, -1.0, 2.238e-07, -2.764e-07, -1.0, 2.238e-07, -2.764e-07, -4.173e-07, -2.126e-07, 1.0, -8.485e-08, -9.541e-08, 1.0, -1.314e-07, -1.478e-07, 1.0, -3.571e-07, -2.273e-07, 1.0, -0.7071, 0.7071, -8.68e-07, -0.7071, 0.7071, -8.68e-07, -0.7071, 0.7071, -8.68e-07, -0.7071, 0.7071, -8.68e-07, 0.0, 1.0, 4.319e-07, 0.0, 1.0, 4.319e-07, 0.0, 1.0, 4.319e-07, 0.0, 1.0, 4.319e-07, -1.444e-06, -1.0, 0.0, -1.444e-06, -1.0, 0.0, -1.444e-06, -1.0, 0.0, -1.444e-06, -1.0, 0.0, -2.133e-07, -2.874e-07, 1.0, -2.495e-07, -1.044e-07, 1.0, -2.957e-07, -1.212e-07, 1.0, -2.339e-07, -4.026e-07, 1.0, -1.376e-07, -6.14e-08, 1.0, -5.853e-07, -4.14e-07, 1.0, -5.12e-07, -3.269e-07, 1.0, -2.236e-07, -9.976e-08, 1.0, -4.734e-07, -1.734e-07, 1.0, -4.173e-07, -2.126e-07, 1.0, -3.571e-07, -2.273e-07, 1.0, -4.399e-07, -1.657e-07, 1.0, -5.457e-07, -5.877e-07, 1.0, -2.133e-07, -2.874e-07, 1.0, -2.339e-07, -4.026e-07, 1.0, -4.596e-07, -6.065e-07, 1.0, -5.853e-07, -4.14e-07, 1.0, -5.457e-07, -5.877e-07, 1.0, -4.596e-07, -6.065e-07, 1.0, -5.12e-07, -3.269e-07, 1.0, -8.485e-08, -9.541e-08, 1.0, -1.376e-07, -6.14e-08, 1.0, -2.236e-07, -9.976e-08, 1.0, -1.314e-07, -1.478e-07, 1.0, -2.495e-07, -1.044e-07, 1.0, -4.734e-07, -1.734e-07, 1.0, -4.399e-07, -1.657e-07, 1.0, -2.957e-07, -1.212e-07, 1.0, -2.187e-07, -1.422e-07, 1.0, -2.187e-07, -1.422e-07, 1.0, -2.187e-07, -1.422e-07, 1.0, -2.187e-07, -1.422e-07, 1.0, -2.187e-07, -1.422e-07, 1.0, -2.187e-07, -1.422e-07, 1.0, -2.187e-07, -1.422e-07, 1.0, -2.187e-07, -1.422e-07, 1.0, 1.0, -1.251e-07, 0.0, 1.0, -1.251e-07, 0.0, 1.0, -1.251e-07, 0.0, 1.0, -1.251e-07, 0.0, -7.219e-07, 1.0, 0.0, -7.219e-07, 1.0, 0.0, -7.219e-07, 1.0, 0.0, -7.219e-07, 1.0, 0.0, -1.0, 1.758e-07, 0.0, -1.0, 1.758e-07, 0.0, -1.0, 1.758e-07, 0.0, -1.0, 1.758e-07, 0.0, 0.74, -0.6726, 0.0, 0.74, -0.6726, 0.0, 0.74, -0.6726, 0.0, 0.74, -0.6726, 0.0, 0.74, 0.6726, 0.0, 0.74, 0.6726, 0.0, 0.74, 0.6726, 0.0, 0.74, 0.6726, 0.0, -0.74, 0.6726, 0.0, -0.74, 0.6726, 0.0, -0.74, 0.6726, 0.0, -0.74, 0.6726, 0.0, -0.74, -0.6726, 0.0, -0.74, -0.6726, 0.0, -0.74, -0.6726, 0.0, -0.74, -0.6726, 0.0, 2.198e-07, 1.313e-07, -1.0, 2.198e-07, 1.313e-07, -1.0, 2.198e-07, 1.313e-07, -1.0, 2.198e-07, 1.313e-07, -1.0, 2.198e-07, 1.313e-07, -1.0, 2.198e-07, 1.313e-07, -1.0, 2.198e-07, 1.313e-07, -1.0, 2.198e-07, 1.313e-07, -1.0, -0.5187, -0.5187, 0.6797, -0.5187, -0.5187, 0.6797, -0.5187, -0.5187, 0.6797, -0.5187, -0.5187, 0.6797, 0.3167, 3.984e-07, 0.9485, 0.3167, 3.984e-07, 0.9485, 0.3167, 3.984e-07, 0.9485, 0.3167, 3.984e-07, 0.9485, -1.639e-06, 0.7335, 0.6797, -1.639e-06, 0.7335, 0.6797, -1.639e-06, 0.7335, 0.6797, -1.639e-06, 0.7335, 0.6797, 0.5187, 0.5187, 0.6797, 0.5187, 0.5187, 0.6797, 0.5187, 0.5187, 0.6797, 0.5187, 0.5187, 0.6797, 0.5187, -0.5187, 0.6797, 0.5187, -0.5187, 0.6797, 0.5187, -0.5187, 0.6797, 0.5187, -0.5187, 0.6797, -0.7335, 5.92e-07, 0.6797, -0.7335, 5.92e-07, 0.6797, -0.7335, 5.92e-07, 0.6797, -0.7335, 5.92e-07, 0.6797, 8.384e-07, -0.7335, 0.6797, 8.384e-07, -0.7335, 0.6797, 8.384e-07, -0.7335, 0.6797, 8.384e-07, -0.7335, 0.6797, -0.5187, 0.5187, 0.6797, -0.5187, 0.5187, 0.6797, -0.5187, 0.5187, 0.6797, -0.5187, 0.5187, 0.6797, 0.7335, 5.479e-07, 0.6797, 0.7335, 5.479e-07, 0.6797, 0.7335, 5.479e-07, 0.6797, 0.7335, 5.479e-07, 0.6797, 5.559e-08, 0.0, 1.0, 5.559e-08, 0.0, 1.0, 5.559e-08, 0.0, 1.0, 5.559e-08, 0.0, 1.0, 5.559e-08, 0.0, 1.0, 5.559e-08, 0.0, 1.0, 5.559e-08, 0.0, 1.0, 5.559e-08, 0.0, 1.0, -0.2239, 0.2239, 0.9485, -0.2239, 0.2239, 0.9485, -0.2239, 0.2239, 0.9485, -0.2239, 0.2239, 0.9485, -0.2239, -0.2239, 0.9485, -0.2239, -0.2239, 0.9485, -0.2239, -0.2239, 0.9485, -0.2239, -0.2239, 0.9485, 0.2239, -0.2239, 0.9485, 0.2239, -0.2239, 0.9485, 0.2239, -0.2239, 0.9485, 0.2239, -0.2239, 0.9485, 0.2239, 0.2239, 0.9485, 0.2239, 0.2239, 0.9485, 0.2239, 0.2239, 0.9485, 0.2239, 0.2239, 0.9485, -1.5e-06, 0.3167, 0.9485, -1.5e-06, 0.3167, 0.9485, -1.5e-06, 0.3167, 0.9485, -1.5e-06, 0.3167, 0.9485, -0.3167, 4.921e-07, 0.9485, -0.3167, 4.921e-07, 0.9485, -0.3167, 4.921e-07, 0.9485, -0.3167, 4.921e-07, 0.9485, 2.07e-07, -0.3167, 0.9485, 2.07e-07, -0.3167, 0.9485, 2.07e-07, -0.3167, 0.9485, 2.07e-07, -0.3167, 0.9485, -0.5187, -0.5187, 0.6797, -0.5187, -0.5187, 0.6797, -0.5187, -0.5187, 0.6797, -0.5187, -0.5187, 0.6797, 0.3167, 9.373e-08, 0.9485, 0.3167, 9.373e-08, 0.9485, 0.3167, 9.373e-08, 0.9485, 0.3167, 9.373e-08, 0.9485, 0.0, 0.7335, 0.6797, 0.0, 0.7335, 0.6797, 0.0, 0.7335, 0.6797, 0.0, 0.7335, 0.6797, 0.5187, 0.5187, 0.6797, 0.5187, 0.5187, 0.6797, 0.5187, 0.5187, 0.6797, 0.5187, 0.5187, 0.6797, 0.5187, -0.5187, 0.6797, 0.5187, -0.5187, 0.6797, 0.5187, -0.5187, 0.6797, 0.5187, -0.5187, 0.6797, -0.7335, -4.383e-07, 0.6797, -0.7335, -4.383e-07, 0.6797, -0.7335, -4.383e-07, 0.6797, -0.7335, -4.383e-07, 0.6797, 0.0, -0.7335, 0.6797, 0.0, -0.7335, 0.6797, 0.0, -0.7335, 0.6797, 0.0, -0.7335, 0.6797, -0.5187, 0.5187, 0.6797, -0.5187, 0.5187, 0.6797, -0.5187, 0.5187, 0.6797, -0.5187, 0.5187, 0.6797, 0.7335, -5.039e-07, 0.6797, 0.7335, -5.039e-07, 0.6797, 0.7335, -5.039e-07, 0.6797, 0.7335, -5.039e-07, 0.6797, 1.112e-07, 2.159e-07, 1.0, 1.112e-07, 2.159e-07, 1.0, 1.112e-07, 2.159e-07, 1.0, 1.112e-07, 2.159e-07, 1.0, 1.112e-07, 2.159e-07, 1.0, 1.112e-07, 2.159e-07, 1.0, 1.112e-07, 2.159e-07, 1.0, 1.112e-07, 2.159e-07, 1.0, -0.2239, 0.2239, 0.9485, -0.2239, 0.2239, 0.9485, -0.2239, 0.2239, 0.9485, -0.2239, 0.2239, 0.9485, -0.2239, -0.2239, 0.9485, -0.2239, -0.2239, 0.9485, -0.2239, -0.2239, 0.9485, -0.2239, -0.2239, 0.9485, 0.2239, -0.2239, 0.9485, 0.2239, -0.2239, 0.9485, 0.2239, -0.2239, 0.9485, 0.2239, -0.2239, 0.9485, 0.2239, 0.2239, 0.9485, 0.2239, 0.2239, 0.9485, 0.2239, 0.2239, 0.9485, 0.2239, 0.2239, 0.9485, 2.359e-06, 0.3167, 0.9485, 2.359e-06, 0.3167, 0.9485, 2.359e-06, 0.3167, 0.9485, 2.359e-06, 0.3167, 0.9485, -0.3167, -5.987e-07, 0.9485, -0.3167, -5.987e-07, 0.9485, -0.3167, -5.987e-07, 0.9485, -0.3167, -5.987e-07, 0.9485, 0.0, -0.3167, 0.9485, 0.0, -0.3167, 0.9485, 0.0, -0.3167, 0.9485, 0.0, -0.3167, 0.9485, 0.7071, 0.7071, 0.0, 0.7071, 0.7071, 0.0, 0.7071, 0.7071, 0.0, 0.7071, 0.7071, 0.0, 0.0, 1.0, 9.09e-07, 0.0, 1.0, 9.09e-07, 0.0, 1.0, 9.09e-07, 0.0, 1.0, 9.09e-07, 0.1203, -0.3595, 0.9254, 0.1203, -0.3595, 0.9254, 0.1203, -0.3595, 0.9254, 0.1203, -0.3595, 0.9254, 0.1203, -0.3595, 0.9254, 1.0, 0.0, 0.0, 1.0, 0.0, 0.0, 1.0, 0.0, 0.0, 1.0, 0.0, 0.0, -0.7071, 0.7071, 1.15e-06, -0.7071, 0.7071, 1.15e-06, -0.7071, 0.7071, 1.15e-06, -0.7071, 0.7071, 1.15e-06, -0.1017, -0.199, 0.9747, -0.1017, -0.199, 0.9747, -0.1017, -0.199, 0.9747, -0.1017, -0.199, 0.9747, -0.1017, -0.199, 0.9747, -0.1017, -0.199, 0.9747, 0.006588, -0.5305, 0.8477, 0.006588, -0.5305, 0.8477, 0.006588, -0.5305, 0.8477, 0.006588, -0.5305, 0.8477, -0.0407, -0.3675, 0.9291, -0.0407, -0.3675, 0.9291, -0.0407, -0.3675, 0.9291, -0.0407, -0.3675, 0.9291, -1.0, 2.578e-07, 0.0, -1.0, 2.578e-07, 0.0, -1.0, 2.578e-07, 0.0, -1.0, 2.578e-07, 0.0, -0.006417, -0.563, 0.8264, -0.006417, -0.563, 0.8264, -0.006417, -0.563, 0.8264, 0.03762, -0.3787, 0.9248, 0.03762, -0.3787, 0.9248, 0.03762, -0.3787, 0.9248, 0.03762, -0.3787, 0.9248, 0.03762, -0.3787, 0.9248, -0.7071, -0.7071, -2.919e-06, -0.7071, -0.7071, -2.919e-06, -0.7071, -0.7071, -2.919e-06, -0.7071, -0.7071, -2.919e-06, -0.7071, -0.7071, -2.919e-06, -0.7071, -0.7071, -2.919e-06, -2.055e-06, -1.0, 0.0, -2.055e-06, -1.0, 0.0, -2.055e-06, -1.0, 0.0, -2.055e-06, -1.0, 0.0, -2.055e-06, -1.0, 0.0, -2.055e-06, -1.0, 0.0, -1.0, 2.544e-06, 9.201e-08, -1.0, 2.544e-06, 9.201e-08, -1.0, 2.544e-06, 9.201e-08, -1.0, 2.544e-06, 9.201e-08, -1.0, 2.544e-06, 9.201e-08, -1.0, 2.544e-06, 9.201e-08, 0.7071, -0.7071, 1.086e-06, 0.7071, -0.7071, 1.086e-06, 0.7071, -0.7071, 1.086e-06, 0.7071, -0.7071, 1.086e-06, 0.7071, -0.7071, 1.086e-06, 0.7071, -0.7071, 1.086e-06, 0.7071, -0.7071, 1.086e-06, 0.7071, -0.7071, 1.086e-06, 0.0, -1.0, 0.0, 0.0, -1.0, 0.0, 0.0, -1.0, 0.0, 0.0, -1.0, 0.0, 1.0, -1.221e-06, -9.201e-08, 1.0, -1.221e-06, -9.201e-08, 1.0, -1.221e-06, -9.201e-08, 1.0, -1.221e-06, -9.201e-08, 9.144e-06, -1.0, 0.0, 9.144e-06, -1.0, 0.0, 9.144e-06, -1.0, 0.0, 9.144e-06, -1.0, 0.0, 0.7071, 0.7071, -6.459e-07, 0.7071, 0.7071, -6.459e-07, 0.7071, 0.7071, -6.459e-07, 0.7071, 0.7071, -6.459e-07, 0.0, 1.0, -8.184e-07, 0.0, 1.0, -8.184e-07, 0.0, 1.0, -8.184e-07, 0.0, 1.0, -8.184e-07, 0.1203, -0.3595, 0.9254, 0.1203, -0.3595, 0.9254, 0.1203, -0.3595, 0.9254, 0.1203, -0.3595, 0.9254, 0.1203, -0.3595, 0.9254, 1.0, 0.0, -1.532e-06, 1.0, 0.0, -1.532e-06, 1.0, 0.0, -1.532e-06, 1.0, 0.0, -1.532e-06, -0.7071, 0.7071, 1.207e-07, -0.7071, 0.7071, 1.207e-07, -0.7071, 0.7071, 1.207e-07, -0.7071, 0.7071, 1.207e-07, -0.1017, -0.199, 0.9747, -0.1017, -0.199, 0.9747, -0.1017, -0.199, 0.9747, -0.1017, -0.199, 0.9747, -0.1017, -0.199, 0.9747, -0.1017, -0.199, 0.9747, 0.006586, -0.5305, 0.8477, 0.006586, -0.5305, 0.8477, 0.006586, -0.5305, 0.8477, 0.006586, -0.5305, 0.8477, -0.04069, -0.3675, 0.9291, -0.04069, -0.3675, 0.9291, -0.04069, -0.3675, 0.9291, -0.04069, -0.3675, 0.9291, -1.0, 0.0, 0.0, -1.0, 0.0, 0.0, -1.0, 0.0, 0.0, -1.0, 0.0, 0.0, -0.006419, -0.563, 0.8265, -0.006419, -0.563, 0.8265, -0.006419, -0.563, 0.8265, 0.03762, -0.3787, 0.9248, 0.03762, -0.3787, 0.9248, 0.03762, -0.3787, 0.9248, 0.03762, -0.3787, 0.9248, 0.03762, -0.3787, 0.9248, -0.7071, -0.7071, -2.919e-06, -0.7071, -0.7071, -2.919e-06, -0.7071, -0.7071, -2.919e-06, -0.7071, -0.7071, -2.919e-06, -0.7071, -0.7071, -2.919e-06, -0.7071, -0.7071, -2.919e-06, -4.11e-06, -1.0, 1.104e-06, -4.11e-06, -1.0, 1.104e-06, -4.11e-06, -1.0, 1.104e-06, -4.11e-06, -1.0, 1.104e-06, -4.11e-06, -1.0, 1.104e-06, -4.11e-06, -1.0, 1.104e-06, -1.0, 8.142e-07, 9.201e-07, -1.0, 8.142e-07, 9.201e-07, -1.0, 8.142e-07, 9.201e-07, -1.0, 8.142e-07, 9.201e-07, -1.0, 8.142e-07, 9.201e-07, -1.0, 8.142e-07, 9.201e-07, 0.7071, -0.7071, -1.81e-07, 0.7071, -0.7071, -1.81e-07, 0.7071, -0.7071, -1.81e-07, 0.7071, -0.7071, -1.81e-07, 0.7071, -0.7071, -1.81e-07, 0.7071, -0.7071, -1.81e-07, 0.7071, -0.7071, -1.81e-07, 0.7071, -0.7071, -1.81e-07, 9.144e-06, -1.0, 7.636e-06, 9.144e-06, -1.0, 7.636e-06, 9.144e-06, -1.0, 7.636e-06, 9.144e-06, -1.0, 7.636e-06, 1.0, -6.106e-07, -9.201e-07, 1.0, -6.106e-07, -9.201e-07, 1.0, -6.106e-07, -9.201e-07, 1.0, -6.106e-07, -9.201e-07, -9.144e-06, -1.0, 0.0, -9.144e-06, -1.0, 0.0, -9.144e-06, -1.0, 0.0, -9.144e-06, -1.0, 0.0, 0.7071, 0.7071, -4.536e-07, 0.7071, 0.7071, -4.536e-07, 0.7071, 0.7071, -4.536e-07, 0.7071, 0.7071, -4.536e-07, 0.0, 1.0, 8.088e-07, 0.0, 1.0, 8.088e-07, 0.0, 1.0, 8.088e-07, 0.0, 1.0, 8.088e-07, 0.1203, -0.3595, 0.9254, 0.1203, -0.3595, 0.9254, 0.1203, -0.3595, 0.9254, 0.1203, -0.3595, 0.9254, 0.1203, -0.3595, 0.9254, 1.0, -2.578e-07, -4.256e-07, 1.0, -2.578e-07, -4.256e-07, 1.0, -2.578e-07, -4.256e-07, 1.0, -2.578e-07, -4.256e-07, -0.7071, 0.7071, 0.0, -0.7071, 0.7071, 0.0, -0.7071, 0.7071, 0.0, -0.7071, 0.7071, 0.0, -0.1017, -0.199, 0.9747, -0.1017, -0.199, 0.9747, -0.1017, -0.199, 0.9747, -0.1017, -0.199, 0.9747, -0.1017, -0.199, 0.9747, -0.1017, -0.199, 0.9747, 0.006582, -0.5305, 0.8477, 0.006582, -0.5305, 0.8477, 0.006582, -0.5305, 0.8477, 0.006582, -0.5305, 0.8477, -0.0407, -0.3675, 0.9291, -0.0407, -0.3675, 0.9291, -0.0407, -0.3675, 0.9291, -0.0407, -0.3675, 0.9291, -1.0, 1.031e-06, 0.0, -1.0, 1.031e-06, 0.0, -1.0, 1.031e-06, 0.0, -1.0, 1.031e-06, 0.0, -0.006413, -0.563, 0.8264, -0.006413, -0.563, 0.8264, -0.006413, -0.563, 0.8264, 0.03762, -0.3787, 0.9248, 0.03762, -0.3787, 0.9248, 0.03762, -0.3787, 0.9248, 0.03762, -0.3787, 0.9248, 0.03762, -0.3787, 0.9248, -0.7071, -0.7071, -7.298e-07, -0.7071, -0.7071, -7.298e-07, -0.7071, -0.7071, -7.298e-07, -0.7071, -0.7071, -7.298e-07, -0.7071, -0.7071, -7.298e-07, -0.7071, -0.7071, -7.298e-07, 0.0, -1.0, 1.104e-06, 0.0, -1.0, 1.104e-06, 0.0, -1.0, 1.104e-06, 0.0, -1.0, 1.104e-06, 0.0, -1.0, 1.104e-06, 0.0, -1.0, 1.104e-06, -1.0, 1.985e-06, 0.0, -1.0, 1.985e-06, 0.0, -1.0, 1.985e-06, 0.0, -1.0, 1.985e-06, 0.0, -1.0, 1.985e-06, 0.0, -1.0, 1.985e-06, 0.0, 0.7071, -0.7071, 0.0, 0.7071, -0.7071, 0.0, 0.7071, -0.7071, 0.0, 0.7071, -0.7071, 0.0, 0.7071, -0.7071, 0.0, 0.7071, -0.7071, 0.0, 0.7071, -0.7071, 0.0, 0.7071, -0.7071, 0.0, 1.829e-05, -1.0, 0.0, 1.829e-05, -1.0, 0.0, 1.829e-05, -1.0, 0.0, 1.829e-05, -1.0, 0.0, 1.0, -5.089e-08, 0.0, 1.0, -5.089e-08, 0.0, 1.0, -5.089e-08, 0.0, 1.0, -5.089e-08, 0.0, 9.144e-06, -1.0, 0.0, 9.144e-06, -1.0, 0.0, 9.144e-06, -1.0, 0.0, 9.144e-06, -1.0, 0.0, -0.5187, -0.5187, 0.6797, -0.5187, -0.5187, 0.6797, -0.5187, -0.5187, 0.6797, -0.5187, -0.5187, 0.6797, 0.3167, 3.749e-07, 0.9485, 0.3167, 3.749e-07, 0.9485, 0.3167, 3.749e-07, 0.9485, 0.3167, 3.749e-07, 0.9485, -8.384e-07, 0.7335, 0.6797, -8.384e-07, 0.7335, 0.6797, -8.384e-07, 0.7335, 0.6797, -8.384e-07, 0.7335, 0.6797, 0.5187, 0.5187, 0.6797, 0.5187, 0.5187, 0.6797, 0.5187, 0.5187, 0.6797, 0.5187, 0.5187, 0.6797, 0.5187, -0.5187, 0.6797, 0.5187, -0.5187, 0.6797, 0.5187, -0.5187, 0.6797, 0.5187, -0.5187, 0.6797, -0.7335, -1.203e-07, 0.6797, -0.7335, -1.203e-07, 0.6797, -0.7335, -1.203e-07, 0.6797, -0.7335, -1.203e-07, 0.6797, 8.384e-07, -0.7335, 0.6797, 8.384e-07, -0.7335, 0.6797, 8.384e-07, -0.7335, 0.6797, 8.384e-07, -0.7335, 0.6797, -0.5187, 0.5187, 0.6797, -0.5187, 0.5187, 0.6797, -0.5187, 0.5187, 0.6797, -0.5187, 0.5187, 0.6797, 0.7335, 9.101e-07, 0.6797, 0.7335, 9.101e-07, 0.6797, 0.7335, 9.101e-07, 0.6797, 0.7335, 9.101e-07, 0.6797, 0.0, 0.0, 1.0, 0.0, 0.0, 1.0, 0.0, 0.0, 1.0, 0.0, 0.0, 1.0, 0.0, 0.0, 1.0, 0.0, 0.0, 1.0, 0.0, 0.0, 1.0, 0.0, 0.0, 1.0, -0.2239, 0.2239, 0.9485, -0.2239, 0.2239, 0.9485, -0.2239, 0.2239, 0.9485, -0.2239, 0.2239, 0.9485, -0.2239, -0.2239, 0.9485, -0.2239, -0.2239, 0.9485, -0.2239, -0.2239, 0.9485, -0.2239, -0.2239, 0.9485, 0.2239, -0.2239, 0.9485, 0.2239, -0.2239, 0.9485, 0.2239, -0.2239, 0.9485, 0.2239, -0.2239, 0.9485, 0.2239, 0.2239, 0.9485, 0.2239, 0.2239, 0.9485, 0.2239, 0.2239, 0.9485, 0.2239, 0.2239, 0.9485, -1.293e-06, 0.3167, 0.9485, -1.293e-06, 0.3167, 0.9485, -1.293e-06, 0.3167, 0.9485, -1.293e-06, 0.3167, 0.9485, -0.3167, 1.406e-07, 0.9485, -0.3167, 1.406e-07, 0.9485, -0.3167, 1.406e-07, 0.9485, -0.3167, 1.406e-07, 0.9485, 7.498e-07, -0.3167, 0.9485, 7.498e-07, -0.3167, 0.9485, 7.498e-07, -0.3167, 0.9485, 7.498e-07, -0.3167, 0.9485, 1.308e-06, -4.183e-08, -1.0, 1.308e-06, -4.183e-08, -1.0, 1.308e-06, -4.183e-08, -1.0, 1.308e-06, -4.183e-08, -1.0, -0.7071, -2.443e-08, -0.7071, -0.7071, -2.443e-08, -0.7071, -0.7071, -2.443e-08, -0.7071, -0.7071, -2.443e-08, -0.7071, -1.0, -1.226e-07, -2.17e-06, -1.0, -1.226e-07, -2.17e-06, -1.0, -1.226e-07, -2.17e-06, -1.0, -1.226e-07, -2.17e-06, -0.7071, -2.171e-08, 0.7071, -0.7071, -2.171e-08, 0.7071, -0.7071, -2.171e-08, 0.7071, -0.7071, -2.171e-08, 0.7071, -1.221e-06, 4.344e-08, 1.0, -1.221e-06, 4.344e-08, 1.0, -1.221e-06, 4.344e-08, 1.0, -1.221e-06, 4.344e-08, 1.0, 0.7071, 2.307e-08, 0.7071, 0.7071, 2.307e-08, 0.7071, 0.7071, 2.307e-08, 0.7071, 0.7071, 2.307e-08, 0.7071, 1.0, 0.0, -2.019e-06, 1.0, 0.0, -2.019e-06, 1.0, 0.0, -2.019e-06, 1.0, 0.0, -2.019e-06, 0.7071, -5.699e-08, -0.7071, 0.7071, -5.699e-08, -0.7071, 0.7071, -5.699e-08, -0.7071, 0.7071, -5.699e-08, -0.7071, 8.191e-07, 1.0, -1.024e-06, 8.191e-07, 1.0, -1.024e-06, 8.191e-07, 1.0, -1.024e-06, 8.191e-07, 1.0, -1.024e-06, 8.191e-07, 1.0, -1.024e-06, 8.191e-07, 1.0, -1.024e-06, 8.191e-07, 1.0, -1.024e-06, 8.191e-07, 1.0, -1.024e-06, 1.36e-06, 0.33, -0.944, 1.36e-06, 0.33, -0.944, 1.36e-06, 0.33, -0.944, 1.36e-06, 0.33, -0.944, 1.277e-06, -5.255e-08, -1.0, 1.277e-06, -5.255e-08, -1.0, 1.277e-06, -5.255e-08, -1.0, 1.277e-06, -5.255e-08, -1.0, -0.6584, 0.3648, -0.6584, -0.6584, 0.3648, -0.6584, -0.6584, 0.3648, -0.6584, -0.6584, 0.3648, -0.6584, -0.944, 0.33, 9.41e-07, -0.944, 0.33, 9.41e-07, -0.944, 0.33, 9.41e-07, -0.944, 0.33, 9.41e-07, -0.6584, 0.3648, 0.6584, -0.6584, 0.3648, 0.6584, -0.6584, 0.3648, 0.6584, -0.6584, 0.3648, 0.6584, -1.075e-06, 0.33, 0.944, -1.075e-06, 0.33, 0.944, -1.075e-06, 0.33, 0.944, -1.075e-06, 0.33, 0.944, 0.6584, 0.3648, 0.6584, 0.6584, 0.3648, 0.6584, 0.6584, 0.3648, 0.6584, 0.6584, 0.3648, 0.6584, 0.944, 0.33, -3.041e-06, 0.944, 0.33, -3.041e-06, 0.944, 0.33, -3.041e-06, 0.944, 0.33, -3.041e-06, 0.6584, 0.3648, -0.6584, 0.6584, 0.3648, -0.6584, 0.6584, 0.3648, -0.6584, 0.6584, 0.3648, -0.6584, 4.422e-07, -1.0, -5.377e-07, 4.422e-07, -1.0, -5.377e-07, 4.422e-07, -1.0, -5.377e-07, 4.422e-07, -1.0, -5.377e-07, 4.422e-07, -1.0, -5.377e-07, 4.422e-07, -1.0, -5.377e-07, 4.422e-07, -1.0, -5.377e-07, 4.422e-07, -1.0, -5.377e-07, -0.7071, -5.044e-08, -0.7071, -0.7071, -5.044e-08, -0.7071, -0.7071, -5.044e-08, -0.7071, -0.7071, -5.044e-08, -0.7071, -1.0, -2.25e-08, 9.828e-07, -1.0, -2.25e-08, 9.828e-07, -1.0, -2.25e-08, 9.828e-07, -1.0, -2.25e-08, 9.828e-07, -0.7071, -5.605e-09, 0.7071, -0.7071, -5.605e-09, 0.7071, -0.7071, -5.605e-09, 0.7071, -0.7071, -5.605e-09, 0.7071, -1.508e-06, 5.255e-08, 1.0, -1.508e-06, 5.255e-08, 1.0, -1.508e-06, 5.255e-08, 1.0, -1.508e-06, 5.255e-08, 1.0, 0.7071, 6.725e-08, 0.7071, 0.7071, 6.725e-08, 0.7071, 0.7071, 6.725e-08, 0.7071, 0.7071, 6.725e-08, 0.7071, 1.0, 6.751e-08, -2.246e-06, 1.0, 6.751e-08, -2.246e-06, 1.0, 6.751e-08, -2.246e-06, 1.0, 6.751e-08, -2.246e-06, 0.7071, 1.681e-08, -0.7071, 0.7071, 1.681e-08, -0.7071, 0.7071, 1.681e-08, -0.7071, 0.7071, 1.681e-08, -0.7071])] * 3)])

# ---- objects
ob_light = bpy.data.objects.new('Light', light_light)
ob_camera = bpy.data.objects.new('Camera', cam_camera)
ob_spw_urban_road_props_traffic_signal_01 = bpy.data.objects.new('SPW_Urban_Road Props_Traffic Signal_01', me_cylinder_097)

# ---- transforms, parenting, visibility, modifiers, constraints
ob_light.location = (2.446, -1.823, 6.603)
ob_light.rotation_euler = (0.2356, -0.3562, 1.67)
ob_light.lock_rotations_4d = False
ob_light.empty_display_type = 'ARROWS'
ob_light.color = (0.0, 0.0, 0.0, 0.0)
ob_light.lineart.crease_threshold = 0.0
ob_camera.location = (-2.713, -17.93, 3.901)
ob_camera.rotation_euler = (1.468, 2.658e-08, -0.1489)
ob_camera.scale = (1.0, 1.0, 1.0)
ob_camera.lock_rotations_4d = False
ob_camera.empty_display_type = 'ARROWS'
ob_camera.color = (0.0, 0.0, 0.0, 0.0)
ob_camera.display_type = 'WIRE'
ob_camera.lineart.crease_threshold = 0.0
ob_spw_urban_road_props_traffic_signal_01.location = (0.0, 0.0, 0.0)
ob_spw_urban_road_props_traffic_signal_01.rotation_euler = (1.571, -0.0, 0.0)

# ---- collection membership
col_collection.objects.link(ob_light)
col_collection.objects.link(ob_camera)
col_collection.objects.link(ob_spw_urban_road_props_traffic_signal_01)

# ---- scene / render settings (as saved in the file)
scene.camera = ob_camera
scene.frame_start = 1; scene.frame_end = 250; scene.frame_set(1)
scene.render.engine = 'BLENDER_EEVEE_NEXT'
scene.render.bake_bias = 0.0
scene.render.bake_samples = 0
scene.cycles.sampling_pattern = 'TABULATED_SOBOL'
scene.eevee.use_volume_custom_range = False
bpy.context.view_layer.update()
